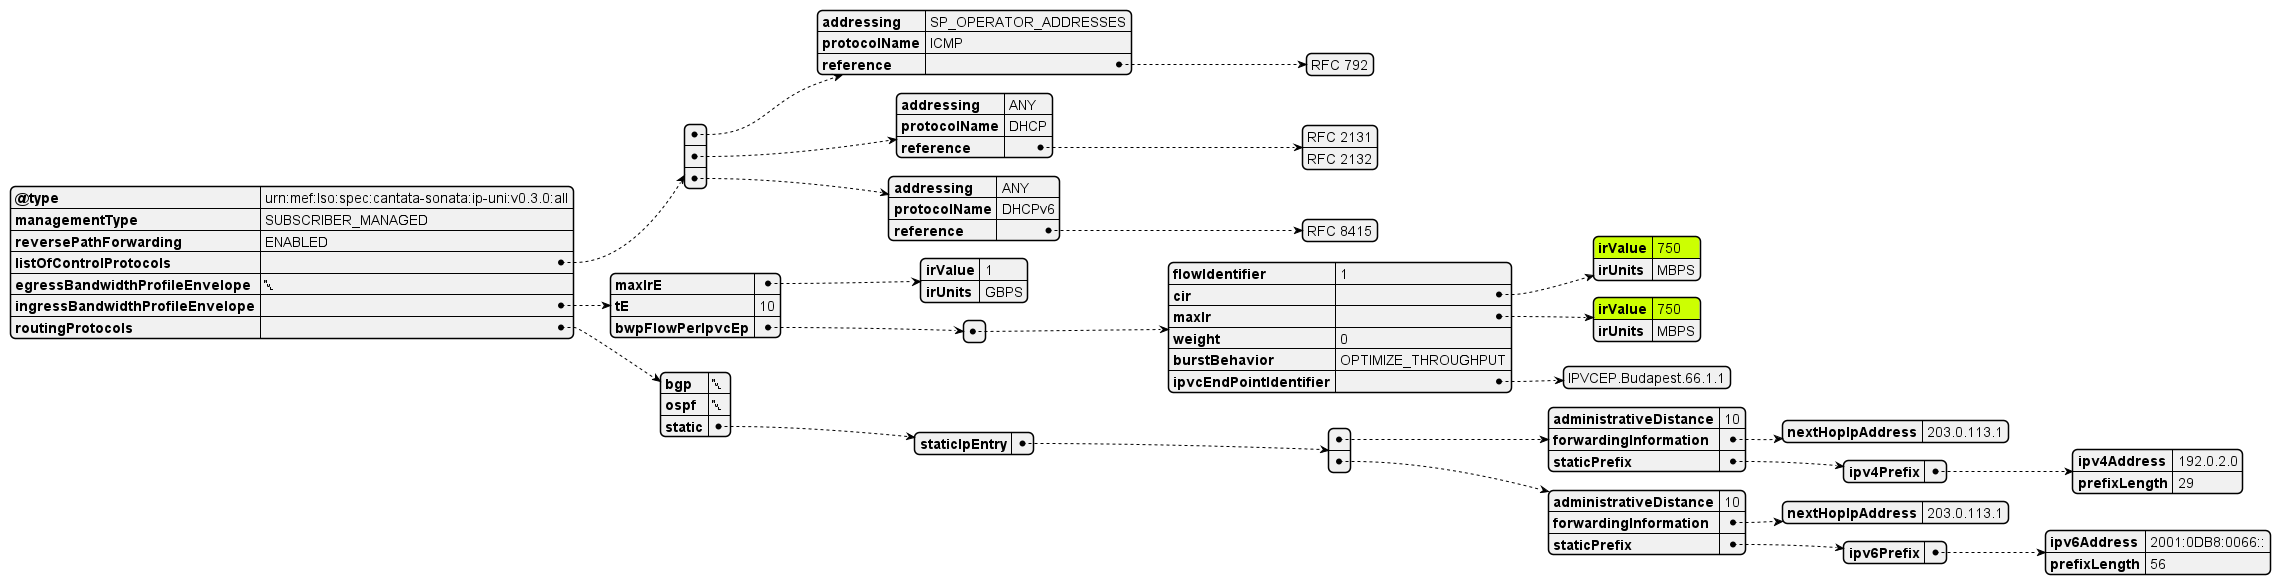

The diagram above was rendered by PlantUML. Its source (embedded in the PNG):
@startjson

#highlight "ingressBandwidthProfileEnvelope" / "bwpFlowPerIpvcEp" / "0" / "cir" / "irValue" 
#highlight "ingressBandwidthProfileEnvelope" / "bwpFlowPerIpvcEp" / "0" / "maxIr"  / "irValue" 

 {
  "@type": "urn:mef:lso:spec:cantata-sonata:ip-uni:v0.3.0:all",
  "managementType": "SUBSCRIBER_MANAGED",
  "reversePathForwarding": "ENABLED",
  "listOfControlProtocols": [
    {
      "addressing": "SP_OPERATOR_ADDRESSES",
      "protocolName": "ICMP",
      "reference": ["RFC 792"]
    },
    {
      "addressing": "ANY",
      "protocolName": "DHCP",
      "reference": ["RFC 2131", "RFC 2132"]
    },
    {
      "addressing": "ANY",
      "protocolName": "DHCPv6",
      "reference": ["RFC 8415"]
    }
  ],
  "egressBandwidthProfileEnvelope": null,
  "ingressBandwidthProfileEnvelope": {
    "maxIrE": {
      "irValue": 1,
      "irUnits": "GBPS"
    },
    "tE": 10,
    "bwpFlowPerIpvcEp": [
      {
        "flowIdentifier": 1,
        "cir": {
          "irValue": 750,
          "irUnits": "MBPS"
        },
        "maxIr": {
          "irValue": 750,
          "irUnits": "MBPS"
        },
        "weight": 0,
        "burstBehavior": "OPTIMIZE_THROUGHPUT",
        "ipvcEndPointIdentifier": ["IPVCEP.Budapest.66.1.1"]
      }
    ]
  },
  "routingProtocols": {
    "bgp": null,
    "ospf": null,
    "static": {
      "staticIpEntry": [
        {
          "administrativeDistance": 10,
          "forwardingInformation": {
            "nextHopIpAddress": "203.0.113.1"
          },
          "staticPrefix": {
            "ipv4Prefix": {
              "ipv4Address": "192.0.2.0",
              "prefixLength": 29
            }
          }
        },
        {
          "administrativeDistance": 10,
          "forwardingInformation": {
            "nextHopIpAddress": "203.0.113.1"
          },
          "staticPrefix": {
            "ipv6Prefix": {
              "ipv6Address": "2001:0DB8:0066::",
              "prefixLength": 56
            }
          }
        }
      ]
    }
  }
}

@endjson